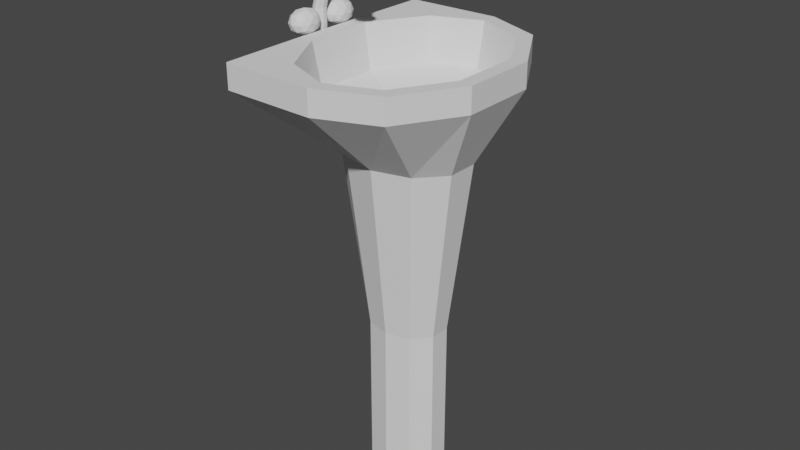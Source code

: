 # Source: pia.blend  (saved by Blender 2.83.19; exported with 4.5.12 LTS)
import bpy
from mathutils import Matrix  # noqa: F401  (used for matrix-valued properties, if any)

bpy.ops.wm.read_factory_settings(use_empty=True)
scene = bpy.context.scene
scene.name = 'Scene'

# ---- collections
col_collection = bpy.data.collections.new('Collection'); scene.collection.children.link(col_collection)

# ---- world
world_world = bpy.data.worlds.new('World'); scene.world = world_world
world_world.use_nodes = True; world_world.node_tree.nodes.clear()
_N = world_world.node_tree.nodes; _L = world_world.node_tree.links
n0 = _N.new('ShaderNodeOutputWorld'); n0.name = 'World Output'; n0.location = (300, 300)
n1 = _N.new('ShaderNodeBackground'); n1.name = 'Background'; n1.location = (10, 300)
n1.inputs[0].default_value = (0.05088, 0.05088, 0.05088, 1.0)
_L.new(n1.outputs[0], n0.inputs[0])
n0.is_active_output = True
world_world.color = (0.05088, 0.05088, 0.05088)
world_world.use_sun_shadow = False
world_world.sun_shadow_jitter_overblur = 0.0

# ---- meshes
me_cylinder = bpy.data.meshes.new('Cylinder')
me_cylinder.from_pydata([(5.131e-07, 0.1893, 0.02725), (1.553e-08, 0.292, 1.997), (0.1366, 0.1531, 0.02725), (0.2107, 0.2362, 1.997), (0.221, 0.0585, 0.02725), (0.3409, 0.09022, 1.997), (0.221, -0.0585, 0.02725), (0.3409, -0.09023, 1.997), (0.1366, -0.1532, 0.02725), (0.2107, -0.2362, 1.997), (4.928e-07, -0.1893, 0.02725), (-1.581e-08, -0.292, 1.997), (-0.1366, -0.1532, 0.02725), (-0.2107, -0.2362, 1.997), (-0.221, -0.0585, 0.02725), (-0.3888, -0.09023, 1.997), (-0.221, 0.0585, 0.02725), (-0.3888, 0.09022, 1.997), (-0.1366, 0.1531, 0.02725), (-0.2107, 0.2362, 1.997), (5.131e-07, 0.1893, 1.012), (0.1366, 0.1531, 1.012), (0.221, 0.0585, 1.012), (0.221, -0.0585, 1.012), (0.1366, -0.1532, 1.012), (4.928e-07, -0.1893, 1.012), (-0.1366, -0.1532, 1.012), (-0.221, -0.0585, 1.012), (-0.221, 0.0585, 1.012), (-0.1366, 0.1531, 1.012), (0.333, 0.5713, 2.397), (-4.603e-07, 0.7062, 2.397), (0.5388, 0.2182, 2.397), (0.5388, -0.2182, 2.397), (0.333, -0.5713, 2.397), (-5.098e-07, -0.7062, 2.397), (-0.5323, -0.6942, 2.397), (-0.5388, -0.2182, 2.397), (-0.5388, 0.2182, 2.397), (-0.5323, 0.6942, 2.397), (0.01007, 0.06372, 2.162), (-6.313e-07, 0.0654, 2.162), (0.05862, 0.02943, 2.162), (0.05862, -0.02942, 2.162), (0.01007, -0.06372, 2.162), (-5.76e-07, -0.0654, 2.162), (-0.01007, -0.06372, 2.162), (-0.05862, -0.02942, 2.162), (-0.05862, 0.02943, 2.162), (-0.01007, 0.06372, 2.162), (0.333, 0.5713, 2.536), (-4.635e-07, 0.7062, 2.536), (0.5388, 0.2182, 2.536), (0.5388, -0.2182, 2.536), (0.333, -0.5713, 2.536), (-5.13e-07, -0.7062, 2.536), (-0.5323, -0.6942, 2.536), (-0.5388, -0.2182, 2.536), (-0.5388, 0.2182, 2.536), (-0.5323, 0.6942, 2.536), (0.2771, 0.5067, 2.536), (-4.789e-07, 0.619, 2.536), (0.458, 0.1964, 2.536), (0.458, -0.1964, 2.536), (0.2771, -0.5067, 2.536), (-5.06e-07, -0.619, 2.536), (-0.2771, -0.5067, 2.536), (-0.458, -0.1964, 2.536), (-0.458, 0.1964, 2.536), (-0.2771, 0.5067, 2.536), (0.245, 0.4697, 2.288), (-4.861e-07, 0.5689, 2.288), (0.4116, 0.1838, 2.288), (0.4116, -0.1838, 2.288), (0.245, -0.4697, 2.288), (-5.012e-07, -0.5689, 2.288), (-0.245, -0.4697, 2.288), (-0.4116, -0.1838, 2.288), (-0.4116, 0.1838, 2.288), (-0.245, 0.4697, 2.288), (0.01007, 0.06372, 2.115), (-6.313e-07, 0.0654, 2.115), (0.05862, 0.02943, 2.115), (0.05862, -0.02942, 2.115), (0.01007, -0.06372, 2.115), (-5.76e-07, -0.0654, 2.115), (-0.01007, -0.06372, 2.115), (-0.05862, -0.02942, 2.115), (-0.05862, 0.02943, 2.115), (-0.01007, 0.06372, 2.115)], [], [(20, 1, 3, 21), (21, 3, 5, 22), (22, 5, 7, 23), (23, 7, 9, 24), (24, 9, 11, 25), (25, 11, 13, 26), (26, 13, 15, 27), (27, 15, 17, 28), (19, 17, 38, 39), (28, 17, 19, 29), (29, 19, 1, 20), (0, 2, 4, 6, 8, 10, 12, 14, 16, 18), (18, 29, 20, 0), (16, 28, 29, 18), (14, 27, 28, 16), (12, 26, 27, 14), (10, 25, 26, 12), (8, 24, 25, 10), (6, 23, 24, 8), (4, 22, 23, 6), (2, 21, 22, 4), (0, 20, 21, 2), (30, 31, 51, 50), (17, 15, 37, 38), (15, 13, 36, 37), (13, 11, 35, 36), (11, 9, 34, 35), (9, 7, 33, 34), (3, 1, 31, 30), (7, 5, 32, 33), (5, 3, 30, 32), (1, 19, 39, 31), (48, 47, 87, 88), (38, 37, 57, 58), (35, 34, 54, 55), (32, 30, 50, 52), (39, 38, 58, 59), (36, 35, 55, 56), (33, 32, 52, 53), (31, 39, 59, 51), (37, 36, 56, 57), (34, 33, 53, 54), (61, 60, 50, 51), (60, 62, 52, 50), (62, 63, 53, 52), (63, 64, 54, 53), (64, 65, 55, 54), (65, 66, 56, 55), (66, 67, 57, 56), (67, 68, 58, 57), (68, 69, 59, 58), (69, 61, 51, 59), (71, 70, 60, 61), (70, 72, 62, 60), (72, 73, 63, 62), (73, 74, 64, 63), (74, 75, 65, 64), (75, 76, 66, 65), (76, 77, 67, 66), (77, 78, 68, 67), (78, 79, 69, 68), (79, 71, 61, 69), (41, 40, 70, 71), (40, 42, 72, 70), (42, 43, 73, 72), (43, 44, 74, 73), (44, 45, 75, 74), (45, 46, 76, 75), (46, 47, 77, 76), (47, 48, 78, 77), (48, 49, 79, 78), (49, 41, 71, 79), (80, 81, 89, 88, 87, 86, 85, 84, 83, 82), (45, 44, 84, 85), (42, 40, 80, 82), (49, 48, 88, 89), (46, 45, 85, 86), (43, 42, 82, 83), (41, 49, 89, 81), (47, 46, 86, 87), (44, 43, 83, 84), (40, 41, 81, 80)])
_uv = me_cylinder.uv_layers.new(name='UVMap')
_uv.uv.foreach_set('vector', [1.0, 0.75, 1.0, 1.0, 0.9, 1.0, 0.9, 0.75, 0.9, 0.75, 0.9, 1.0, 0.8, 1.0, 0.8, 0.75, 0.8, 0.75, 0.8, 1.0, 0.7, 1.0, 0.7, 0.75, 0.7, 0.75, 0.7, 1.0, 0.6, 1.0, 0.6, 0.75, 0.6, 0.75, 0.6, 1.0, 0.5, 1.0, 0.5, 0.75, 0.5, 0.75, 0.5, 1.0, 0.4, 1.0, 0.4, 0.75, 0.4, 0.75, 0.4, 1.0, 0.3, 1.0, 0.3, 0.75, 0.3, 0.75, 0.3, 1.0, 0.2, 1.0, 0.2, 0.75, 0.1, 1.0, 0.2, 1.0, 0.2, 1.0, 0.1, 1.0, 0.2, 0.75, 0.2, 1.0, 0.1, 1.0, 0.1, 0.75, 0.1, 0.75, 0.1, 1.0, -7.451e-08, 1.0, -7.451e-08, 0.75, 0.75, 0.49, 0.8911, 0.4442, 0.9783, 0.3242, 0.9783, 0.1758, 0.8911, 0.05584, 0.75, 0.01, 0.6089, 0.05584, 0.5217, 0.1758, 0.5217, 0.3242, 0.6089, 0.4442, 0.1, 0.5, 0.1, 0.75, -7.451e-08, 0.75, -7.451e-08, 0.5, 0.2, 0.5, 0.2, 0.75, 0.1, 0.75, 0.1, 0.5, 0.3, 0.5, 0.3, 0.75, 0.2, 0.75, 0.2, 0.5, 0.4, 0.5, 0.4, 0.75, 0.3, 0.75, 0.3, 0.5, 0.5, 0.5, 0.5, 0.75, 0.4, 0.75, 0.4, 0.5, 0.6, 0.5, 0.6, 0.75, 0.5, 0.75, 0.5, 0.5, 0.7, 0.5, 0.7, 0.75, 0.6, 0.75, 0.6, 0.5, 0.8, 0.5, 0.8, 0.75, 0.7, 0.75, 0.7, 0.5, 0.9, 0.5, 0.9, 0.75, 0.8, 0.75, 0.8, 0.5, 1.0, 0.5, 1.0, 0.75, 0.9, 0.75, 0.9, 0.5, 0.9, 1.0, 1.0, 1.0, 1.0, 1.0, 0.9, 1.0, 0.2, 1.0, 0.3, 1.0, 0.3, 1.0, 0.2, 1.0, 0.3, 1.0, 0.4, 1.0, 0.4, 1.0, 0.3, 1.0, 0.4, 1.0, 0.5, 1.0, 0.5, 1.0, 0.4, 1.0, 0.5, 1.0, 0.6, 1.0, 0.6, 1.0, 0.5, 1.0, 0.6, 1.0, 0.7, 1.0, 0.7, 1.0, 0.6, 1.0, 0.9, 1.0, 1.0, 1.0, 1.0, 1.0, 0.9, 1.0, 0.7, 1.0, 0.8, 1.0, 0.8, 1.0, 0.7, 1.0, 0.8, 1.0, 0.9, 1.0, 0.9, 1.0, 0.8, 1.0, -7.451e-08, 1.0, 0.1, 1.0, 0.1, 1.0, -7.451e-08, 1.0, 0.2176, 0.2817, 0.2176, 0.2183, 0.2176, 0.2183, 0.2176, 0.2817, 0.2, 1.0, 0.3, 1.0, 0.3, 1.0, 0.2, 1.0, 0.5, 1.0, 0.6, 1.0, 0.6, 1.0, 0.5, 1.0, 0.8, 1.0, 0.9, 1.0, 0.9, 1.0, 0.8, 1.0, 0.1, 1.0, 0.2, 1.0, 0.2, 1.0, 0.1, 1.0, 0.4, 1.0, 0.5, 1.0, 0.5, 1.0, 0.4, 1.0, 0.7, 1.0, 0.8, 1.0, 0.8, 1.0, 0.7, 1.0, -7.451e-08, 1.0, 0.1, 1.0, 0.1, 1.0, -7.451e-08, 1.0, 0.3, 1.0, 0.4, 1.0, 0.4, 1.0, 0.3, 1.0, 0.6, 1.0, 0.7, 1.0, 0.7, 1.0, 0.6, 1.0, 0.25, 0.4604, 0.3674, 0.4222, 0.3911, 0.4442, 0.25, 0.49, 0.3674, 0.4222, 0.444, 0.3167, 0.4783, 0.3242, 0.3911, 0.4442, 0.444, 0.3167, 0.444, 0.1833, 0.4783, 0.1758, 0.4783, 0.3242, 0.444, 0.1833, 0.3674, 0.07778, 0.3911, 0.05584, 0.4783, 0.1758, 0.3674, 0.07778, 0.25, 0.03964, 0.25, 0.01, 0.3911, 0.05584, 0.25, 0.03964, 0.1326, 0.07778, 0.1089, 0.05584, 0.25, 0.01, 0.1326, 0.07778, 0.05599, 0.1833, 0.02175, 0.1758, 0.1089, 0.05584, 0.05599, 0.1833, 0.05599, 0.3167, 0.02175, 0.3242, 0.02175, 0.1758, 0.05599, 0.3167, 0.1326, 0.4222, 0.1089, 0.4442, 0.02175, 0.3242, 0.1326, 0.4222, 0.25, 0.4604, 0.25, 0.49, 0.1089, 0.4442, 0.25, 0.4433, 0.3538, 0.4096, 0.3674, 0.4222, 0.25, 0.4604, 0.3538, 0.4096, 0.4243, 0.3125, 0.444, 0.3167, 0.3674, 0.4222, 0.4243, 0.3125, 0.4243, 0.1875, 0.444, 0.1833, 0.444, 0.3167, 0.4243, 0.1875, 0.3538, 0.09038, 0.3674, 0.07778, 0.444, 0.1833, 0.3538, 0.09038, 0.25, 0.05666, 0.25, 0.03964, 0.3674, 0.07778, 0.25, 0.05666, 0.1462, 0.09038, 0.1326, 0.07778, 0.25, 0.03964, 0.1462, 0.09038, 0.07565, 0.1875, 0.05599, 0.1833, 0.1326, 0.07778, 0.07565, 0.1875, 0.07565, 0.3125, 0.05599, 0.3167, 0.05599, 0.1833, 0.07565, 0.3125, 0.1462, 0.4096, 0.1326, 0.4222, 0.05599, 0.3167, 0.1462, 0.4096, 0.25, 0.4433, 0.25, 0.4604, 0.1326, 0.4222, 0.25, 0.3205, 0.2556, 0.3187, 0.3538, 0.4096, 0.25, 0.4433, 0.2556, 0.3187, 0.2824, 0.2817, 0.4243, 0.3125, 0.3538, 0.4096, 0.2824, 0.2817, 0.2824, 0.2183, 0.4243, 0.1875, 0.4243, 0.3125, 0.2824, 0.2183, 0.2556, 0.1813, 0.3538, 0.09038, 0.4243, 0.1875, 0.2556, 0.1813, 0.25, 0.1795, 0.25, 0.05666, 0.3538, 0.09038, 0.25, 0.1795, 0.2444, 0.1813, 0.1462, 0.09038, 0.25, 0.05666, 0.2444, 0.1813, 0.2176, 0.2183, 0.07565, 0.1875, 0.1462, 0.09038, 0.2176, 0.2183, 0.2176, 0.2817, 0.07565, 0.3125, 0.07565, 0.1875, 0.2176, 0.2817, 0.2444, 0.3187, 0.1462, 0.4096, 0.07565, 0.3125, 0.2444, 0.3187, 0.25, 0.3205, 0.25, 0.4433, 0.1462, 0.4096, 0.2556, 0.3187, 0.25, 0.3205, 0.2444, 0.3187, 0.2176, 0.2817, 0.2176, 0.2183, 0.2444, 0.1813, 0.25, 0.1795, 0.2556, 0.1813, 0.2824, 0.2183, 0.2824, 0.2817, 0.25, 0.1795, 0.2556, 0.1813, 0.2556, 0.1813, 0.25, 0.1795, 0.2824, 0.2817, 0.2556, 0.3187, 0.2556, 0.3187, 0.2824, 0.2817, 0.2444, 0.3187, 0.2176, 0.2817, 0.2176, 0.2817, 0.2444, 0.3187, 0.2444, 0.1813, 0.25, 0.1795, 0.25, 0.1795, 0.2444, 0.1813, 0.2824, 0.2183, 0.2824, 0.2817, 0.2824, 0.2817, 0.2824, 0.2183, 0.25, 0.3205, 0.2444, 0.3187, 0.2444, 0.3187, 0.25, 0.3205, 0.2176, 0.2183, 0.2444, 0.1813, 0.2444, 0.1813, 0.2176, 0.2183, 0.2556, 0.1813, 0.2824, 0.2183, 0.2824, 0.2183, 0.2556, 0.1813, 0.2556, 0.3187, 0.25, 0.3205, 0.25, 0.3205, 0.2556, 0.3187])
me_cylinder.use_remesh_fix_poles = True
me_cylinder.use_remesh_preserve_attributes = False
me_cylinder.use_mirror_vertex_groups = False
me_cylinder.update()
me_cylinder_001 = bpy.data.meshes.new('Cylinder.001')
me_cylinder_001.from_pydata([(0.0706, 2.617, 2.949), (4.949, 2.617, 13.11), (0.446, 2.495, 2.949), (5.324, 2.495, 13.11), (0.678, 2.176, 2.949), (5.557, 2.176, 13.11), (0.678, 1.781, 2.949), (5.557, 1.781, 13.11), (0.446, 1.462, 2.949), (5.324, 1.462, 13.11), (0.0706, 1.34, 2.949), (4.949, 1.34, 13.11), (-0.3048, 1.462, 2.949), (4.574, 1.462, 13.11), (-0.5368, 1.781, 2.949), (4.342, 1.781, 13.11), (-0.5368, 2.176, 2.949), (4.342, 2.176, 13.11), (-0.3048, 2.495, 2.949), (4.574, 2.495, 13.11), (0.0706, 2.617, 5.151), (0.446, 2.495, 5.151), (0.678, 2.176, 5.151), (0.678, 1.781, 5.151), (0.446, 1.462, 5.151), (0.0706, 1.34, 5.151), (-0.3048, 1.462, 5.151), (-0.5368, 1.781, 5.151), (-0.5368, 2.176, 5.151), (-0.3048, 2.495, 5.151), (1.551, 2.617, 10.15), (1.927, 2.495, 10.15), (2.159, 2.176, 10.15), (2.159, 1.781, 10.15), (1.927, 1.462, 10.15), (1.551, 1.34, 10.15), (1.176, 1.462, 10.15), (0.944, 1.781, 10.15), (0.944, 2.176, 10.15), (1.176, 2.495, 10.15), (5.324, 2.495, 8.183), (4.949, 2.617, 8.183), (5.557, 2.176, 8.183), (5.557, 1.781, 8.183), (5.324, 1.462, 8.183), (4.949, 1.34, 8.183), (4.574, 1.462, 8.183), (4.342, 1.781, 8.183), (4.342, 2.176, 8.183), (4.574, 2.495, 8.183), (5.539, 2.79, 7.684), (4.949, 2.982, 7.684), (5.903, 2.289, 7.684), (5.903, 1.669, 7.684), (5.539, 1.167, 7.684), (4.949, 0.9756, 7.684), (4.359, 1.167, 7.684), (3.995, 1.669, 7.684), (3.995, 2.289, 7.684), (4.359, 2.79, 7.684), (0.2346, -0.114, 5.517), (-0.6351, 0.7239, 4.852), (0.5668, 1.242, 4.852), (1.31, -0.114, 4.852), (0.5668, -1.47, 4.852), (-0.6351, -0.9519, 4.852), (-0.09759, 1.242, 3.777), (1.104, 0.7239, 3.777), (1.104, -0.9519, 3.777), (-0.09759, -1.47, 3.777), (-0.8404, -0.114, 3.777), (0.2346, -0.114, 3.113), (0.4299, 0.6829, 5.337), (-0.2766, 0.3785, 5.337), (-0.08134, 1.175, 4.947), (-0.7878, -0.114, 4.947), (-0.2766, -0.6065, 5.337), (0.8665, -0.114, 5.337), (1.062, 0.6829, 4.947), (0.4299, -0.9109, 5.337), (1.062, -0.9109, 4.947), (-0.08134, -1.403, 4.947), (-0.9085, 0.3785, 4.315), (-0.9085, -0.6065, 4.315), (0.2346, 1.48, 4.315), (-0.4719, 1.175, 4.315), (1.378, 0.3785, 4.315), (0.9411, 1.175, 4.315), (0.9411, -1.403, 4.315), (1.378, -0.6065, 4.315), (-0.4719, -1.403, 4.315), (0.2346, -1.708, 4.315), (-0.5925, 0.6829, 3.683), (0.5506, 1.175, 3.683), (1.257, -0.114, 3.683), (0.5506, -1.403, 3.683), (-0.5925, -0.9109, 3.683), (0.03935, 0.6829, 3.292), (-0.3973, -0.114, 3.292), (0.7458, 0.3785, 3.292), (0.7458, -0.6065, 3.292), (0.03935, -0.9109, 3.292), (0.2346, 4.103, 5.517), (-0.6351, 4.941, 4.852), (0.5668, 5.459, 4.852), (1.31, 4.103, 4.852), (0.5668, 2.747, 4.852), (-0.6351, 3.265, 4.852), (-0.09759, 5.459, 3.777), (1.104, 4.941, 3.777), (1.104, 3.265, 3.777), (-0.09759, 2.747, 3.777), (-0.8404, 4.103, 3.777), (0.2346, 4.103, 3.113), (0.4299, 4.9, 5.337), (-0.2766, 4.596, 5.337), (-0.08134, 5.393, 4.947), (-0.7878, 4.103, 4.947), (-0.2766, 3.611, 5.337), (0.8665, 4.103, 5.337), (1.062, 4.9, 4.947), (0.4299, 3.306, 5.337), (1.062, 3.306, 4.947), (-0.08134, 2.814, 4.947), (-0.9085, 4.596, 4.315), (-0.9085, 3.611, 4.315), (0.2346, 5.697, 4.315), (-0.4719, 5.393, 4.315), (1.378, 4.596, 4.315), (0.9411, 5.393, 4.315), (0.9411, 2.814, 4.315), (1.378, 3.611, 4.315), (-0.4719, 2.814, 4.315), (0.2346, 2.509, 4.315), (-0.5925, 4.9, 3.683), (0.5506, 5.393, 3.683), (1.257, 4.103, 3.683), (0.5506, 2.814, 3.683), (-0.5925, 3.306, 3.683), (0.03935, 4.9, 3.292), (-0.3973, 4.103, 3.292), (0.7458, 4.596, 3.292), (0.7458, 3.611, 3.292), (0.03935, 3.306, 3.292)], [], [(30, 1, 3, 31), (31, 3, 5, 32), (32, 5, 7, 33), (33, 7, 9, 34), (34, 9, 11, 35), (35, 11, 13, 36), (36, 13, 15, 37), (37, 15, 17, 38), (9, 7, 43, 44), (38, 17, 19, 39), (39, 19, 1, 30), (0, 2, 4, 6, 8, 10, 12, 14, 16, 18), (18, 29, 20, 0), (16, 28, 29, 18), (14, 27, 28, 16), (12, 26, 27, 14), (10, 25, 26, 12), (8, 24, 25, 10), (6, 23, 24, 8), (4, 22, 23, 6), (2, 21, 22, 4), (0, 20, 21, 2), (29, 39, 30, 20), (28, 38, 39, 29), (27, 37, 38, 28), (26, 36, 37, 27), (25, 35, 36, 26), (24, 34, 35, 25), (23, 33, 34, 24), (22, 32, 33, 23), (21, 31, 32, 22), (20, 30, 31, 21), (43, 42, 52, 53), (3, 1, 41, 40), (7, 5, 42, 43), (5, 3, 40, 42), (1, 19, 49, 41), (19, 17, 48, 49), (17, 15, 47, 48), (15, 13, 46, 47), (13, 11, 45, 46), (11, 9, 44, 45), (50, 51, 59, 58, 57, 56, 55, 54, 53, 52), (41, 49, 59, 51), (47, 46, 56, 57), (44, 43, 53, 54), (40, 41, 51, 50), (48, 47, 57, 58), (45, 44, 54, 55), (42, 40, 50, 52), (49, 48, 58, 59), (46, 45, 55, 56), (3, 5, 7, 9, 11, 13, 15, 17, 19, 1), (60, 73, 72), (61, 73, 75), (60, 72, 77), (60, 77, 79), (60, 79, 76), (61, 75, 82), (62, 74, 84), (63, 78, 86), (64, 80, 88), (65, 81, 90), (61, 82, 85), (62, 84, 87), (63, 86, 89), (64, 88, 91), (65, 90, 83), (66, 92, 97), (67, 93, 99), (68, 94, 100), (69, 95, 101), (70, 96, 98), (98, 101, 71), (98, 96, 101), (96, 69, 101), (101, 100, 71), (101, 95, 100), (95, 68, 100), (100, 99, 71), (100, 94, 99), (94, 67, 99), (99, 97, 71), (99, 93, 97), (93, 66, 97), (97, 98, 71), (97, 92, 98), (92, 70, 98), (83, 96, 70), (83, 90, 96), (90, 69, 96), (91, 95, 69), (91, 88, 95), (88, 68, 95), (89, 94, 68), (89, 86, 94), (86, 67, 94), (87, 93, 67), (87, 84, 93), (84, 66, 93), (85, 92, 66), (85, 82, 92), (82, 70, 92), (90, 91, 69), (90, 81, 91), (81, 64, 91), (88, 89, 68), (88, 80, 89), (80, 63, 89), (86, 87, 67), (86, 78, 87), (78, 62, 87), (84, 85, 66), (84, 74, 85), (74, 61, 85), (82, 83, 70), (82, 75, 83), (75, 65, 83), (76, 81, 65), (76, 79, 81), (79, 64, 81), (79, 80, 64), (79, 77, 80), (77, 63, 80), (77, 78, 63), (77, 72, 78), (72, 62, 78), (75, 76, 65), (75, 73, 76), (73, 60, 76), (72, 74, 62), (72, 73, 74), (73, 61, 74), (102, 115, 114), (103, 115, 117), (102, 114, 119), (102, 119, 121), (102, 121, 118), (103, 117, 124), (104, 116, 126), (105, 120, 128), (106, 122, 130), (107, 123, 132), (103, 124, 127), (104, 126, 129), (105, 128, 131), (106, 130, 133), (107, 132, 125), (108, 134, 139), (109, 135, 141), (110, 136, 142), (111, 137, 143), (112, 138, 140), (140, 143, 113), (140, 138, 143), (138, 111, 143), (143, 142, 113), (143, 137, 142), (137, 110, 142), (142, 141, 113), (142, 136, 141), (136, 109, 141), (141, 139, 113), (141, 135, 139), (135, 108, 139), (139, 140, 113), (139, 134, 140), (134, 112, 140), (125, 138, 112), (125, 132, 138), (132, 111, 138), (133, 137, 111), (133, 130, 137), (130, 110, 137), (131, 136, 110), (131, 128, 136), (128, 109, 136), (129, 135, 109), (129, 126, 135), (126, 108, 135), (127, 134, 108), (127, 124, 134), (124, 112, 134), (132, 133, 111), (132, 123, 133), (123, 106, 133), (130, 131, 110), (130, 122, 131), (122, 105, 131), (128, 129, 109), (128, 120, 129), (120, 104, 129), (126, 127, 108), (126, 116, 127), (116, 103, 127), (124, 125, 112), (124, 117, 125), (117, 107, 125), (118, 123, 107), (118, 121, 123), (121, 106, 123), (121, 122, 106), (121, 119, 122), (119, 105, 122), (119, 120, 105), (119, 114, 120), (114, 104, 120), (117, 118, 107), (117, 115, 118), (115, 102, 118), (114, 116, 104), (114, 115, 116), (115, 103, 116)])
_uv = me_cylinder_001.uv_layers.new(name='UVMap')
_uv.uv.foreach_set('vector', [1.0, 0.875, 1.0, 1.0, 0.9, 1.0, 0.9, 0.875, 0.9, 0.875, 0.9, 1.0, 0.8, 1.0, 0.8, 0.875, 0.8, 0.875, 0.8, 1.0, 0.7, 1.0, 0.7, 0.875, 0.7, 0.875, 0.7, 1.0, 0.6, 1.0, 0.6, 0.875, 0.6, 0.875, 0.6, 1.0, 0.5, 1.0, 0.5, 0.875, 0.5, 0.875, 0.5, 1.0, 0.4, 1.0, 0.4, 0.875, 0.4, 0.875, 0.4, 1.0, 0.3, 1.0, 0.3, 0.875, 0.3, 0.875, 0.3, 1.0, 0.2, 1.0, 0.2, 0.875, 0.6, 1.0, 0.7, 1.0, 0.7, 1.0, 0.6, 1.0, 0.2, 0.875, 0.2, 1.0, 0.1, 1.0, 0.1, 0.875, 0.1, 0.875, 0.1, 1.0, -7.451e-08, 1.0, -7.451e-08, 0.875, 0.75, 0.49, 0.8911, 0.4442, 0.9783, 0.3242, 0.9783, 0.1758, 0.8911, 0.05584, 0.75, 0.01, 0.6089, 0.05584, 0.5217, 0.1758, 0.5217, 0.3242, 0.6089, 0.4442, 0.1, 0.5, 0.1, 0.75, -7.451e-08, 0.75, -7.451e-08, 0.5, 0.2, 0.5, 0.2, 0.75, 0.1, 0.75, 0.1, 0.5, 0.3, 0.5, 0.3, 0.75, 0.2, 0.75, 0.2, 0.5, 0.4, 0.5, 0.4, 0.75, 0.3, 0.75, 0.3, 0.5, 0.5, 0.5, 0.5, 0.75, 0.4, 0.75, 0.4, 0.5, 0.6, 0.5, 0.6, 0.75, 0.5, 0.75, 0.5, 0.5, 0.7, 0.5, 0.7, 0.75, 0.6, 0.75, 0.6, 0.5, 0.8, 0.5, 0.8, 0.75, 0.7, 0.75, 0.7, 0.5, 0.9, 0.5, 0.9, 0.75, 0.8, 0.75, 0.8, 0.5, 1.0, 0.5, 1.0, 0.75, 0.9, 0.75, 0.9, 0.5, 0.1, 0.75, 0.1, 0.875, -7.451e-08, 0.875, -7.451e-08, 0.75, 0.2, 0.75, 0.2, 0.875, 0.1, 0.875, 0.1, 0.75, 0.3, 0.75, 0.3, 0.875, 0.2, 0.875, 0.2, 0.75, 0.4, 0.75, 0.4, 0.875, 0.3, 0.875, 0.3, 0.75, 0.5, 0.75, 0.5, 0.875, 0.4, 0.875, 0.4, 0.75, 0.6, 0.75, 0.6, 0.875, 0.5, 0.875, 0.5, 0.75, 0.7, 0.75, 0.7, 0.875, 0.6, 0.875, 0.6, 0.75, 0.8, 0.75, 0.8, 0.875, 0.7, 0.875, 0.7, 0.75, 0.9, 0.75, 0.9, 0.875, 0.8, 0.875, 0.8, 0.75, 1.0, 0.75, 1.0, 0.875, 0.9, 0.875, 0.9, 0.75, 0.7, 1.0, 0.8, 1.0, 0.8, 1.0, 0.7, 1.0, 0.9, 1.0, 1.0, 1.0, 1.0, 1.0, 0.9, 1.0, 0.7, 1.0, 0.8, 1.0, 0.8, 1.0, 0.7, 1.0, 0.8, 1.0, 0.9, 1.0, 0.9, 1.0, 0.8, 1.0, -7.451e-08, 1.0, 0.1, 1.0, 0.1, 1.0, -7.451e-08, 1.0, 0.1, 1.0, 0.2, 1.0, 0.2, 1.0, 0.1, 1.0, 0.2, 1.0, 0.3, 1.0, 0.3, 1.0, 0.2, 1.0, 0.3, 1.0, 0.4, 1.0, 0.4, 1.0, 0.3, 1.0, 0.4, 1.0, 0.5, 1.0, 0.5, 1.0, 0.4, 1.0, 0.5, 1.0, 0.6, 1.0, 0.6, 1.0, 0.5, 1.0, 0.3911, 0.4442, 0.25, 0.49, 0.1089, 0.4442, 0.02175, 0.3242, 0.02175, 0.1758, 0.1089, 0.05584, 0.25, 0.01, 0.3911, 0.05584, 0.4783, 0.1758, 0.4783, 0.3242, -7.451e-08, 1.0, 0.1, 1.0, 0.1, 1.0, -7.451e-08, 1.0, 0.3, 1.0, 0.4, 1.0, 0.4, 1.0, 0.3, 1.0, 0.6, 1.0, 0.7, 1.0, 0.7, 1.0, 0.6, 1.0, 0.9, 1.0, 1.0, 1.0, 1.0, 1.0, 0.9, 1.0, 0.2, 1.0, 0.3, 1.0, 0.3, 1.0, 0.2, 1.0, 0.5, 1.0, 0.6, 1.0, 0.6, 1.0, 0.5, 1.0, 0.8, 1.0, 0.9, 1.0, 0.9, 1.0, 0.8, 1.0, 0.1, 1.0, 0.2, 1.0, 0.2, 1.0, 0.1, 1.0, 0.4, 1.0, 0.5, 1.0, 0.5, 1.0, 0.4, 1.0, 0.0, 0.0, 0.0, 0.0, 0.0, 0.0, 0.0, 0.0, 0.0, 0.0, 0.0, 0.0, 0.0, 0.0, 0.0, 0.0, 0.0, 0.0, 0.0, 0.0, 0.8182, 0.0, 0.7727, 0.07873, 0.8636, 0.07873, 0.7273, 0.1575, 0.6818, 0.07873, 0.6364, 0.1575, 0.09091, 0.0, 0.04545, 0.07873, 0.1364, 0.07873, 0.2727, 0.0, 0.2273, 0.07873, 0.3182, 0.07873, 0.4545, 0.0, 0.4091, 0.07873, 0.5, 0.07873, 0.7273, 0.1575, 0.6364, 0.1575, 0.6818, 0.2362, 0.9091, 0.1575, 0.8182, 0.1575, 0.8636, 0.2362, 0.1818, 0.1575, 0.09091, 0.1575, 0.1364, 0.2362, 0.3636, 0.1575, 0.2727, 0.1575, 0.3182, 0.2362, 0.5455, 0.1575, 0.4545, 0.1575, 0.5, 0.2362, 0.7273, 0.1575, 0.6818, 0.2362, 0.7727, 0.2362, 0.9091, 0.1575, 0.8636, 0.2362, 0.9545, 0.2362, 0.1818, 0.1575, 0.1364, 0.2362, 0.2273, 0.2362, 0.3636, 0.1575, 0.3182, 0.2362, 0.4091, 0.2362, 0.5455, 0.1575, 0.5, 0.2362, 0.5909, 0.2362, 0.8182, 0.3149, 0.7273, 0.3149, 0.7727, 0.3937, 1.0, 0.3149, 0.9091, 0.3149, 0.9545, 0.3937, 0.2727, 0.3149, 0.1818, 0.3149, 0.2273, 0.3937, 0.4545, 0.3149, 0.3636, 0.3149, 0.4091, 0.3937, 0.6364, 0.3149, 0.5455, 0.3149, 0.5909, 0.3937, 0.5909, 0.3937, 0.5, 0.3937, 0.5455, 0.4724, 0.5909, 0.3937, 0.5455, 0.3149, 0.5, 0.3937, 0.5455, 0.3149, 0.4545, 0.3149, 0.5, 0.3937, 0.4091, 0.3937, 0.3182, 0.3937, 0.3636, 0.4724, 0.4091, 0.3937, 0.3636, 0.3149, 0.3182, 0.3937, 0.3636, 0.3149, 0.2727, 0.3149, 0.3182, 0.3937, 0.2273, 0.3937, 0.1364, 0.3937, 0.1818, 0.4724, 0.2273, 0.3937, 0.1818, 0.3149, 0.1364, 0.3937, 0.1818, 0.3149, 0.09091, 0.3149, 0.1364, 0.3937, 0.9545, 0.3937, 0.8636, 0.3937, 0.9091, 0.4724, 0.9545, 0.3937, 0.9091, 0.3149, 0.8636, 0.3937, 0.9091, 0.3149, 0.8182, 0.3149, 0.8636, 0.3937, 0.7727, 0.3937, 0.6818, 0.3937, 0.7273, 0.4724, 0.7727, 0.3937, 0.7273, 0.3149, 0.6818, 0.3937, 0.7273, 0.3149, 0.6364, 0.3149, 0.6818, 0.3937, 0.5909, 0.2362, 0.5455, 0.3149, 0.6364, 0.3149, 0.5909, 0.2362, 0.5, 0.2362, 0.5455, 0.3149, 0.5, 0.2362, 0.4545, 0.3149, 0.5455, 0.3149, 0.4091, 0.2362, 0.3636, 0.3149, 0.4545, 0.3149, 0.4091, 0.2362, 0.3182, 0.2362, 0.3636, 0.3149, 0.3182, 0.2362, 0.2727, 0.3149, 0.3636, 0.3149, 0.2273, 0.2362, 0.1818, 0.3149, 0.2727, 0.3149, 0.2273, 0.2362, 0.1364, 0.2362, 0.1818, 0.3149, 0.1364, 0.2362, 0.09091, 0.3149, 0.1818, 0.3149, 0.9545, 0.2362, 0.9091, 0.3149, 1.0, 0.3149, 0.9545, 0.2362, 0.8636, 0.2362, 0.9091, 0.3149, 0.8636, 0.2362, 0.8182, 0.3149, 0.9091, 0.3149, 0.7727, 0.2362, 0.7273, 0.3149, 0.8182, 0.3149, 0.7727, 0.2362, 0.6818, 0.2362, 0.7273, 0.3149, 0.6818, 0.2362, 0.6364, 0.3149, 0.7273, 0.3149, 0.5, 0.2362, 0.4091, 0.2362, 0.4545, 0.3149, 0.5, 0.2362, 0.4545, 0.1575, 0.4091, 0.2362, 0.4545, 0.1575, 0.3636, 0.1575, 0.4091, 0.2362, 0.3182, 0.2362, 0.2273, 0.2362, 0.2727, 0.3149, 0.3182, 0.2362, 0.2727, 0.1575, 0.2273, 0.2362, 0.2727, 0.1575, 0.1818, 0.1575, 0.2273, 0.2362, 0.1364, 0.2362, 0.04545, 0.2362, 0.09091, 0.3149, 0.1364, 0.2362, 0.09091, 0.1575, 0.04545, 0.2362, 0.09091, 0.1575, 0.0, 0.1575, 0.04545, 0.2362, 0.8636, 0.2362, 0.7727, 0.2362, 0.8182, 0.3149, 0.8636, 0.2362, 0.8182, 0.1575, 0.7727, 0.2362, 0.8182, 0.1575, 0.7273, 0.1575, 0.7727, 0.2362, 0.6818, 0.2362, 0.5909, 0.2362, 0.6364, 0.3149, 0.6818, 0.2362, 0.6364, 0.1575, 0.5909, 0.2362, 0.6364, 0.1575, 0.5455, 0.1575, 0.5909, 0.2362, 0.5, 0.07873, 0.4545, 0.1575, 0.5455, 0.1575, 0.5, 0.07873, 0.4091, 0.07873, 0.4545, 0.1575, 0.4091, 0.07873, 0.3636, 0.1575, 0.4545, 0.1575, 0.3182, 0.07873, 0.2727, 0.1575, 0.3636, 0.1575, 0.3182, 0.07873, 0.2273, 0.07873, 0.2727, 0.1575, 0.2273, 0.07873, 0.1818, 0.1575, 0.2727, 0.1575, 0.1364, 0.07873, 0.09091, 0.1575, 0.1818, 0.1575, 0.1364, 0.07873, 0.04545, 0.07873, 0.09091, 0.1575, 0.04545, 0.07873, 0.0, 0.1575, 0.09091, 0.1575, 0.6364, 0.1575, 0.5909, 0.07873, 0.5455, 0.1575, 0.6364, 0.1575, 0.6818, 0.07873, 0.5909, 0.07873, 0.6818, 0.07873, 0.6364, 0.0, 0.5909, 0.07873, 0.8636, 0.07873, 0.8182, 0.1575, 0.9091, 0.1575, 0.8636, 0.07873, 0.7727, 0.07873, 0.8182, 0.1575, 0.7727, 0.07873, 0.7273, 0.1575, 0.8182, 0.1575, 0.8182, 0.0, 0.7727, 0.07873, 0.8636, 0.07873, 0.7273, 0.1575, 0.6818, 0.07873, 0.6364, 0.1575, 0.09091, 0.0, 0.04545, 0.07873, 0.1364, 0.07873, 0.2727, 0.0, 0.2273, 0.07873, 0.3182, 0.07873, 0.4545, 0.0, 0.4091, 0.07873, 0.5, 0.07873, 0.7273, 0.1575, 0.6364, 0.1575, 0.6818, 0.2362, 0.9091, 0.1575, 0.8182, 0.1575, 0.8636, 0.2362, 0.1818, 0.1575, 0.09091, 0.1575, 0.1364, 0.2362, 0.3636, 0.1575, 0.2727, 0.1575, 0.3182, 0.2362, 0.5455, 0.1575, 0.4545, 0.1575, 0.5, 0.2362, 0.7273, 0.1575, 0.6818, 0.2362, 0.7727, 0.2362, 0.9091, 0.1575, 0.8636, 0.2362, 0.9545, 0.2362, 0.1818, 0.1575, 0.1364, 0.2362, 0.2273, 0.2362, 0.3636, 0.1575, 0.3182, 0.2362, 0.4091, 0.2362, 0.5455, 0.1575, 0.5, 0.2362, 0.5909, 0.2362, 0.8182, 0.3149, 0.7273, 0.3149, 0.7727, 0.3937, 1.0, 0.3149, 0.9091, 0.3149, 0.9545, 0.3937, 0.2727, 0.3149, 0.1818, 0.3149, 0.2273, 0.3937, 0.4545, 0.3149, 0.3636, 0.3149, 0.4091, 0.3937, 0.6364, 0.3149, 0.5455, 0.3149, 0.5909, 0.3937, 0.5909, 0.3937, 0.5, 0.3937, 0.5455, 0.4724, 0.5909, 0.3937, 0.5455, 0.3149, 0.5, 0.3937, 0.5455, 0.3149, 0.4545, 0.3149, 0.5, 0.3937, 0.4091, 0.3937, 0.3182, 0.3937, 0.3636, 0.4724, 0.4091, 0.3937, 0.3636, 0.3149, 0.3182, 0.3937, 0.3636, 0.3149, 0.2727, 0.3149, 0.3182, 0.3937, 0.2273, 0.3937, 0.1364, 0.3937, 0.1818, 0.4724, 0.2273, 0.3937, 0.1818, 0.3149, 0.1364, 0.3937, 0.1818, 0.3149, 0.09091, 0.3149, 0.1364, 0.3937, 0.9545, 0.3937, 0.8636, 0.3937, 0.9091, 0.4724, 0.9545, 0.3937, 0.9091, 0.3149, 0.8636, 0.3937, 0.9091, 0.3149, 0.8182, 0.3149, 0.8636, 0.3937, 0.7727, 0.3937, 0.6818, 0.3937, 0.7273, 0.4724, 0.7727, 0.3937, 0.7273, 0.3149, 0.6818, 0.3937, 0.7273, 0.3149, 0.6364, 0.3149, 0.6818, 0.3937, 0.5909, 0.2362, 0.5455, 0.3149, 0.6364, 0.3149, 0.5909, 0.2362, 0.5, 0.2362, 0.5455, 0.3149, 0.5, 0.2362, 0.4545, 0.3149, 0.5455, 0.3149, 0.4091, 0.2362, 0.3636, 0.3149, 0.4545, 0.3149, 0.4091, 0.2362, 0.3182, 0.2362, 0.3636, 0.3149, 0.3182, 0.2362, 0.2727, 0.3149, 0.3636, 0.3149, 0.2273, 0.2362, 0.1818, 0.3149, 0.2727, 0.3149, 0.2273, 0.2362, 0.1364, 0.2362, 0.1818, 0.3149, 0.1364, 0.2362, 0.09091, 0.3149, 0.1818, 0.3149, 0.9545, 0.2362, 0.9091, 0.3149, 1.0, 0.3149, 0.9545, 0.2362, 0.8636, 0.2362, 0.9091, 0.3149, 0.8636, 0.2362, 0.8182, 0.3149, 0.9091, 0.3149, 0.7727, 0.2362, 0.7273, 0.3149, 0.8182, 0.3149, 0.7727, 0.2362, 0.6818, 0.2362, 0.7273, 0.3149, 0.6818, 0.2362, 0.6364, 0.3149, 0.7273, 0.3149, 0.5, 0.2362, 0.4091, 0.2362, 0.4545, 0.3149, 0.5, 0.2362, 0.4545, 0.1575, 0.4091, 0.2362, 0.4545, 0.1575, 0.3636, 0.1575, 0.4091, 0.2362, 0.3182, 0.2362, 0.2273, 0.2362, 0.2727, 0.3149, 0.3182, 0.2362, 0.2727, 0.1575, 0.2273, 0.2362, 0.2727, 0.1575, 0.1818, 0.1575, 0.2273, 0.2362, 0.1364, 0.2362, 0.04545, 0.2362, 0.09091, 0.3149, 0.1364, 0.2362, 0.09091, 0.1575, 0.04545, 0.2362, 0.09091, 0.1575, 0.0, 0.1575, 0.04545, 0.2362, 0.8636, 0.2362, 0.7727, 0.2362, 0.8182, 0.3149, 0.8636, 0.2362, 0.8182, 0.1575, 0.7727, 0.2362, 0.8182, 0.1575, 0.7273, 0.1575, 0.7727, 0.2362, 0.6818, 0.2362, 0.5909, 0.2362, 0.6364, 0.3149, 0.6818, 0.2362, 0.6364, 0.1575, 0.5909, 0.2362, 0.6364, 0.1575, 0.5455, 0.1575, 0.5909, 0.2362, 0.5, 0.07873, 0.4545, 0.1575, 0.5455, 0.1575, 0.5, 0.07873, 0.4091, 0.07873, 0.4545, 0.1575, 0.4091, 0.07873, 0.3636, 0.1575, 0.4545, 0.1575, 0.3182, 0.07873, 0.2727, 0.1575, 0.3636, 0.1575, 0.3182, 0.07873, 0.2273, 0.07873, 0.2727, 0.1575, 0.2273, 0.07873, 0.1818, 0.1575, 0.2727, 0.1575, 0.1364, 0.07873, 0.09091, 0.1575, 0.1818, 0.1575, 0.1364, 0.07873, 0.04545, 0.07873, 0.09091, 0.1575, 0.04545, 0.07873, 0.0, 0.1575, 0.09091, 0.1575, 0.6364, 0.1575, 0.5909, 0.07873, 0.5455, 0.1575, 0.6364, 0.1575, 0.6818, 0.07873, 0.5909, 0.07873, 0.6818, 0.07873, 0.6364, 0.0, 0.5909, 0.07873, 0.8636, 0.07873, 0.8182, 0.1575, 0.9091, 0.1575, 0.8636, 0.07873, 0.7727, 0.07873, 0.8182, 0.1575, 0.7727, 0.07873, 0.7273, 0.1575, 0.8182, 0.1575])
me_cylinder_001.use_remesh_fix_poles = True
me_cylinder_001.use_remesh_preserve_attributes = False
me_cylinder_001.use_mirror_vertex_groups = False
me_cylinder_001.update()

# ---- objects
ob_cylinder = bpy.data.objects.new('Cylinder', me_cylinder)
ob_cylinder_001 = bpy.data.objects.new('Cylinder.001', me_cylinder_001)

# ---- transforms, parenting, visibility, modifiers, constraints
ob_cylinder.location = (0.00572, -0.06807, 0.0)
ob_cylinder.lineart.crease_threshold = 0.0
ob_cylinder_001.location = (-0.5932, -0.1763, 2.334)
ob_cylinder_001.scale = (0.05872, 0.05872, 0.05872)
ob_cylinder_001.lineart.crease_threshold = 0.0

# ---- collection membership
col_collection.objects.link(ob_cylinder)
col_collection.objects.link(ob_cylinder_001)

# ---- scene / render settings (as saved in the file)
scene.frame_start = 1; scene.frame_end = 250; scene.frame_set(1)
scene.render.engine = 'BLENDER_EEVEE_NEXT'
scene.cycles.use_denoising = False
scene.cycles.samples = 128
scene.cycles.sampling_pattern = 'TABULATED_SOBOL'
scene.cycles.use_adaptive_sampling = False
scene.cycles.use_light_tree = False
scene.view_settings.view_transform = 'Filmic'
bpy.context.view_layer.update()

# ---- added for rendering (the .blend has no active camera and no usable light): camera, sun
cam_auto = bpy.data.cameras.new('AutoCamera')
cam_auto.lens = 50.0
cam_auto.sensor_width = 36.0
cam_auto.clip_end = 1000.0
ob_auto_camera = bpy.data.objects.new('AutoCamera', cam_auto)
scene.collection.objects.link(ob_auto_camera)
ob_auto_camera.location = (3.26955, -4.05273, 4.22212)
ob_auto_camera.rotation_euler = (1.09748, -7.21219e-08, 0.694738)
scene.camera = ob_auto_camera
light_auto_sun = bpy.data.lights.new('AutoSun', 'SUN')
light_auto_sun.energy = 3.0
light_auto_sun.angle = 0.0523599
ob_auto_sun = bpy.data.objects.new('AutoSun', light_auto_sun)
scene.collection.objects.link(ob_auto_sun)
ob_auto_sun.rotation_euler = (0.872665, 0.174533, 0.523599)
bpy.context.view_layer.update()
